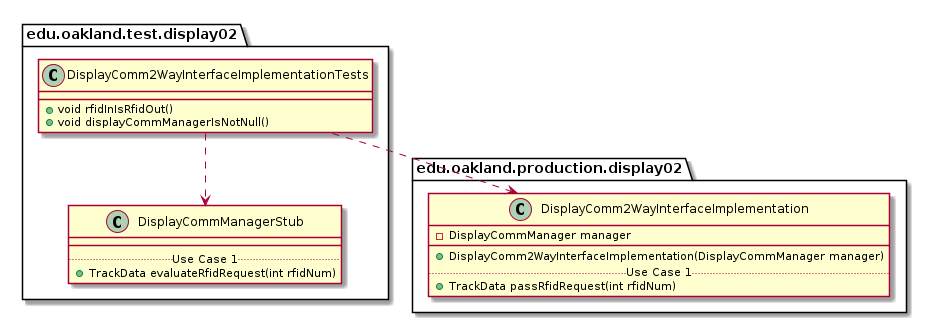

The diagram above was rendered by PlantUML. Its source (embedded in the PNG):
@startuml DisplayComm2WayInterfaceImplementationTests_DirectDependencies


package edu.oakland.test.display02 {
    class DisplayComm2WayInterfaceImplementationTests {
        + void rfidInIsRfidOut()
        + void displayCommManagerIsNotNull()
    }
}



package edu.oakland.test.display02 {
    class DisplayCommManagerStub {
        __
        .. Use Case 1 ..
        + TrackData evaluateRfidRequest(int rfidNum)
    }
}

DisplayComm2WayInterfaceImplementationTests ..> DisplayCommManagerStub


package edu.oakland.production.display02 {
    class DisplayComm2WayInterfaceImplementation {
        - DisplayCommManager manager
        __
        + DisplayComm2WayInterfaceImplementation(DisplayCommManager manager)
        .. Use Case 1 ..
        + TrackData passRfidRequest(int rfidNum)
    }
}

DisplayComm2WayInterfaceImplementationTests ..> DisplayComm2WayInterfaceImplementation



@enduml